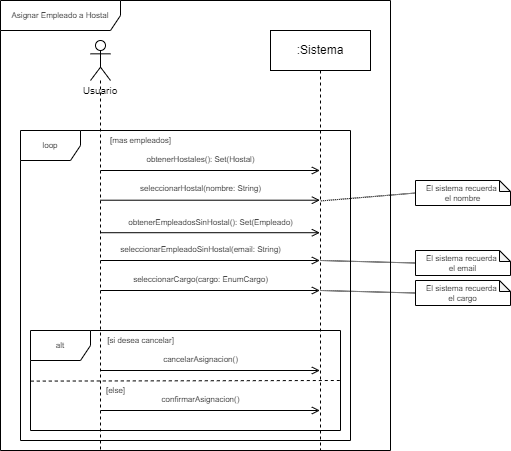

The diagram above was exported from draw.io. Its source (the exported page's mxGraphModel, read from the mxfile embedded in the PNG):
<mxGraphModel dx="1342" dy="1025" grid="1" gridSize="10" guides="1" tooltips="1" connect="1" arrows="1" fold="1" page="1" pageScale="1" pageWidth="827" pageHeight="1169" math="0" shadow="0">
  <root>
    <mxCell id="0" />
    <mxCell id="1" parent="0" />
    <mxCell id="IxK0zsWgSMMSguQKPFzj-24" value="Asignar Empleado a Hostal" style="shape=umlFrame;whiteSpace=wrap;html=1;fontSize=8;width=120;height=30;" parent="1" vertex="1">
      <mxGeometry x="20" y="20" width="390" height="450" as="geometry" />
    </mxCell>
    <mxCell id="IxK0zsWgSMMSguQKPFzj-19" value="loop" style="shape=umlFrame;whiteSpace=wrap;html=1;fontSize=8;" parent="1" vertex="1">
      <mxGeometry x="40" y="150" width="330" height="310" as="geometry" />
    </mxCell>
    <mxCell id="IxK0zsWgSMMSguQKPFzj-10" value="alt" style="shape=umlFrame;whiteSpace=wrap;html=1;fontSize=8;" parent="1" vertex="1">
      <mxGeometry x="50" y="350" width="310" height="100" as="geometry" />
    </mxCell>
    <mxCell id="IxK0zsWgSMMSguQKPFzj-1" value="&lt;font style=&quot;font-size: 10px&quot;&gt;Usuario&lt;/font&gt;" style="shape=umlLifeline;participant=umlActor;perimeter=lifelinePerimeter;whiteSpace=wrap;html=1;container=1;collapsible=0;recursiveResize=0;verticalAlign=top;spacingTop=36;outlineConnect=0;" parent="1" vertex="1">
      <mxGeometry x="110" y="60" width="20" height="410" as="geometry" />
    </mxCell>
    <mxCell id="IxK0zsWgSMMSguQKPFzj-2" value=":Sistema" style="shape=umlLifeline;perimeter=lifelinePerimeter;whiteSpace=wrap;html=1;container=1;collapsible=0;recursiveResize=0;outlineConnect=0;" parent="1" vertex="1">
      <mxGeometry x="290" y="50" width="100" height="420" as="geometry" />
    </mxCell>
    <mxCell id="IxK0zsWgSMMSguQKPFzj-6" value="" style="endArrow=open;html=1;rounded=0;entryX=0.496;entryY=0.344;entryDx=0;entryDy=0;entryPerimeter=0;endFill=0;" parent="1" edge="1">
      <mxGeometry width="50" height="50" relative="1" as="geometry">
        <mxPoint x="119.9958823529411" y="280" as="sourcePoint" />
        <mxPoint x="339.38999999999993" y="280" as="targetPoint" />
      </mxGeometry>
    </mxCell>
    <mxCell id="IxK0zsWgSMMSguQKPFzj-7" value="&lt;font style=&quot;font-size: 8px&quot;&gt;seleccionarEmpleadoSinHostal(email: String)&lt;/font&gt;" style="edgeLabel;html=1;align=center;verticalAlign=middle;resizable=0;points=[];" parent="IxK0zsWgSMMSguQKPFzj-6" vertex="1" connectable="0">
      <mxGeometry x="-0.1176" relative="1" as="geometry">
        <mxPoint x="3" y="-13" as="offset" />
      </mxGeometry>
    </mxCell>
    <mxCell id="IxK0zsWgSMMSguQKPFzj-8" value="" style="endArrow=open;html=1;rounded=0;entryX=0.496;entryY=0.344;entryDx=0;entryDy=0;entryPerimeter=0;endFill=0;" parent="1" edge="1">
      <mxGeometry width="50" height="50" relative="1" as="geometry">
        <mxPoint x="119.99588235294107" y="310" as="sourcePoint" />
        <mxPoint x="339.3899999999999" y="310" as="targetPoint" />
      </mxGeometry>
    </mxCell>
    <mxCell id="IxK0zsWgSMMSguQKPFzj-9" value="&lt;font style=&quot;font-size: 8px&quot;&gt;seleccionarCargo(cargo: EnumCargo)&lt;/font&gt;" style="edgeLabel;html=1;align=center;verticalAlign=middle;resizable=0;points=[];" parent="IxK0zsWgSMMSguQKPFzj-8" vertex="1" connectable="0">
      <mxGeometry x="-0.1176" relative="1" as="geometry">
        <mxPoint x="3" y="-13" as="offset" />
      </mxGeometry>
    </mxCell>
    <mxCell id="IxK0zsWgSMMSguQKPFzj-12" value="" style="endArrow=none;dashed=1;html=1;strokeWidth=1;rounded=0;fontSize=8;exitX=0.001;exitY=0.506;exitDx=0;exitDy=0;exitPerimeter=0;" parent="1" source="IxK0zsWgSMMSguQKPFzj-10" edge="1">
      <mxGeometry width="50" height="50" relative="1" as="geometry">
        <mxPoint x="260" y="400" as="sourcePoint" />
        <mxPoint x="360" y="400" as="targetPoint" />
      </mxGeometry>
    </mxCell>
    <mxCell id="IxK0zsWgSMMSguQKPFzj-14" value="[si desea cancelar]" style="text;html=1;align=center;verticalAlign=middle;resizable=0;points=[];autosize=1;strokeColor=none;fillColor=none;fontSize=8;" parent="1" vertex="1">
      <mxGeometry x="120" y="350" width="80" height="20" as="geometry" />
    </mxCell>
    <mxCell id="IxK0zsWgSMMSguQKPFzj-15" value="" style="endArrow=open;html=1;rounded=0;entryX=0.496;entryY=0.344;entryDx=0;entryDy=0;entryPerimeter=0;endFill=0;" parent="1" edge="1">
      <mxGeometry width="50" height="50" relative="1" as="geometry">
        <mxPoint x="119.99588235294107" y="390" as="sourcePoint" />
        <mxPoint x="339.3899999999999" y="390" as="targetPoint" />
      </mxGeometry>
    </mxCell>
    <mxCell id="IxK0zsWgSMMSguQKPFzj-16" value="&lt;span style=&quot;font-size: 8px&quot;&gt;cancelarAsignacion()&lt;/span&gt;" style="edgeLabel;html=1;align=center;verticalAlign=middle;resizable=0;points=[];" parent="IxK0zsWgSMMSguQKPFzj-15" vertex="1" connectable="0">
      <mxGeometry x="-0.1176" relative="1" as="geometry">
        <mxPoint x="3" y="-13" as="offset" />
      </mxGeometry>
    </mxCell>
    <mxCell id="IxK0zsWgSMMSguQKPFzj-17" value="" style="endArrow=open;html=1;rounded=0;entryX=0.496;entryY=0.344;entryDx=0;entryDy=0;entryPerimeter=0;endFill=0;" parent="1" edge="1">
      <mxGeometry width="50" height="50" relative="1" as="geometry">
        <mxPoint x="119.99588235294107" y="430" as="sourcePoint" />
        <mxPoint x="339.3899999999999" y="430" as="targetPoint" />
      </mxGeometry>
    </mxCell>
    <mxCell id="IxK0zsWgSMMSguQKPFzj-18" value="&lt;font style=&quot;font-size: 8px&quot;&gt;confirmarAsignacion()&lt;/font&gt;" style="edgeLabel;html=1;align=center;verticalAlign=middle;resizable=0;points=[];" parent="IxK0zsWgSMMSguQKPFzj-17" vertex="1" connectable="0">
      <mxGeometry x="-0.1176" relative="1" as="geometry">
        <mxPoint x="3" y="-13" as="offset" />
      </mxGeometry>
    </mxCell>
    <mxCell id="IxK0zsWgSMMSguQKPFzj-22" value="[mas empleados]" style="text;html=1;align=center;verticalAlign=middle;resizable=0;points=[];autosize=1;strokeColor=none;fillColor=none;fontSize=8;" parent="1" vertex="1">
      <mxGeometry x="120" y="150" width="80" height="20" as="geometry" />
    </mxCell>
    <mxCell id="IxK0zsWgSMMSguQKPFzj-23" value="[else]" style="text;html=1;align=center;verticalAlign=middle;resizable=0;points=[];autosize=1;strokeColor=none;fillColor=none;fontSize=8;" parent="1" vertex="1">
      <mxGeometry x="120" y="400" width="30" height="20" as="geometry" />
    </mxCell>
    <mxCell id="IxK0zsWgSMMSguQKPFzj-49" style="rounded=0;orthogonalLoop=1;jettySize=auto;html=1;exitX=0;exitY=0.5;exitDx=0;exitDy=0;exitPerimeter=0;dashed=1;fontSize=8;endArrow=none;endFill=0;strokeWidth=1;dashPattern=1 1;entryX=0.494;entryY=0.406;entryDx=0;entryDy=0;entryPerimeter=0;" parent="1" source="IxK0zsWgSMMSguQKPFzj-46" target="IxK0zsWgSMMSguQKPFzj-2" edge="1">
      <mxGeometry relative="1" as="geometry">
        <mxPoint x="340" y="190" as="targetPoint" />
      </mxGeometry>
    </mxCell>
    <mxCell id="IxK0zsWgSMMSguQKPFzj-46" value="El sistema recuerda&amp;nbsp;&lt;br&gt;el nombre" style="shape=note;whiteSpace=wrap;html=1;backgroundOutline=1;darkOpacity=0.05;fontSize=8;size=11;" parent="1" vertex="1">
      <mxGeometry x="435" y="200" width="95" height="25" as="geometry" />
    </mxCell>
    <mxCell id="IxK0zsWgSMMSguQKPFzj-50" style="edgeStyle=none;rounded=0;orthogonalLoop=1;jettySize=auto;html=1;exitX=0;exitY=0.5;exitDx=0;exitDy=0;exitPerimeter=0;dashed=1;dashPattern=1 1;fontSize=8;endArrow=none;endFill=0;strokeWidth=1;" parent="1" source="IxK0zsWgSMMSguQKPFzj-47" edge="1">
      <mxGeometry relative="1" as="geometry">
        <mxPoint x="340" y="280" as="targetPoint" />
      </mxGeometry>
    </mxCell>
    <mxCell id="IxK0zsWgSMMSguQKPFzj-47" value="El sistema recuerda&amp;nbsp;&lt;br&gt;el email" style="shape=note;whiteSpace=wrap;html=1;backgroundOutline=1;darkOpacity=0.05;fontSize=8;size=11;" parent="1" vertex="1">
      <mxGeometry x="435" y="270" width="95" height="25" as="geometry" />
    </mxCell>
    <mxCell id="IxK0zsWgSMMSguQKPFzj-51" style="edgeStyle=none;rounded=0;orthogonalLoop=1;jettySize=auto;html=1;exitX=0;exitY=0.5;exitDx=0;exitDy=0;exitPerimeter=0;dashed=1;dashPattern=1 1;fontSize=8;endArrow=none;endFill=0;strokeWidth=1;" parent="1" source="IxK0zsWgSMMSguQKPFzj-48" edge="1">
      <mxGeometry relative="1" as="geometry">
        <mxPoint x="340" y="310" as="targetPoint" />
      </mxGeometry>
    </mxCell>
    <mxCell id="IxK0zsWgSMMSguQKPFzj-48" value="El sistema recuerda&amp;nbsp;&lt;br&gt;el cargo" style="shape=note;whiteSpace=wrap;html=1;backgroundOutline=1;darkOpacity=0.05;fontSize=8;size=11;" parent="1" vertex="1">
      <mxGeometry x="435" y="300" width="95" height="25" as="geometry" />
    </mxCell>
    <mxCell id="TIy_scTtQQw2zhu21gNF-1" value="" style="endArrow=open;html=1;rounded=0;entryX=0.496;entryY=0.344;entryDx=0;entryDy=0;entryPerimeter=0;endFill=0;" parent="1" edge="1">
      <mxGeometry width="50" height="50" relative="1" as="geometry">
        <mxPoint x="119.99588235294107" y="219.71" as="sourcePoint" />
        <mxPoint x="339.39" y="219.71" as="targetPoint" />
      </mxGeometry>
    </mxCell>
    <mxCell id="TIy_scTtQQw2zhu21gNF-2" value="&lt;span style=&quot;font-size: 8px&quot;&gt;seleccionarHostal(nombre: String)&lt;/span&gt;" style="edgeLabel;html=1;align=center;verticalAlign=middle;resizable=0;points=[];" parent="TIy_scTtQQw2zhu21gNF-1" vertex="1" connectable="0">
      <mxGeometry x="-0.1176" relative="1" as="geometry">
        <mxPoint x="3" y="-13" as="offset" />
      </mxGeometry>
    </mxCell>
    <mxCell id="TIy_scTtQQw2zhu21gNF-4" value="" style="endArrow=open;html=1;rounded=0;entryX=0.496;entryY=0.344;entryDx=0;entryDy=0;entryPerimeter=0;endFill=0;" parent="1" edge="1">
      <mxGeometry width="50" height="50" relative="1" as="geometry">
        <mxPoint x="119.99588235294107" y="190" as="sourcePoint" />
        <mxPoint x="339.39" y="190" as="targetPoint" />
      </mxGeometry>
    </mxCell>
    <mxCell id="TIy_scTtQQw2zhu21gNF-5" value="&lt;span style=&quot;font-size: 8px&quot;&gt;obtenerHostales(): Set(Hostal)&lt;/span&gt;" style="edgeLabel;html=1;align=center;verticalAlign=middle;resizable=0;points=[];" parent="TIy_scTtQQw2zhu21gNF-4" vertex="1" connectable="0">
      <mxGeometry x="-0.1176" relative="1" as="geometry">
        <mxPoint x="3" y="-13" as="offset" />
      </mxGeometry>
    </mxCell>
    <mxCell id="TIy_scTtQQw2zhu21gNF-6" value="" style="endArrow=open;html=1;rounded=0;entryX=0.496;entryY=0.344;entryDx=0;entryDy=0;entryPerimeter=0;endFill=0;" parent="1" edge="1">
      <mxGeometry width="50" height="50" relative="1" as="geometry">
        <mxPoint x="119.99588235294107" y="252.21" as="sourcePoint" />
        <mxPoint x="339.39" y="252.21" as="targetPoint" />
      </mxGeometry>
    </mxCell>
    <mxCell id="TIy_scTtQQw2zhu21gNF-7" value="&lt;font style=&quot;font-size: 8px&quot;&gt;obtenerEmpleadosSinHostal(): Set(Empleado)&lt;/font&gt;" style="edgeLabel;html=1;align=center;verticalAlign=middle;resizable=0;points=[];" parent="TIy_scTtQQw2zhu21gNF-6" vertex="1" connectable="0">
      <mxGeometry x="-0.1176" relative="1" as="geometry">
        <mxPoint x="13" y="-12" as="offset" />
      </mxGeometry>
    </mxCell>
  </root>
</mxGraphModel>